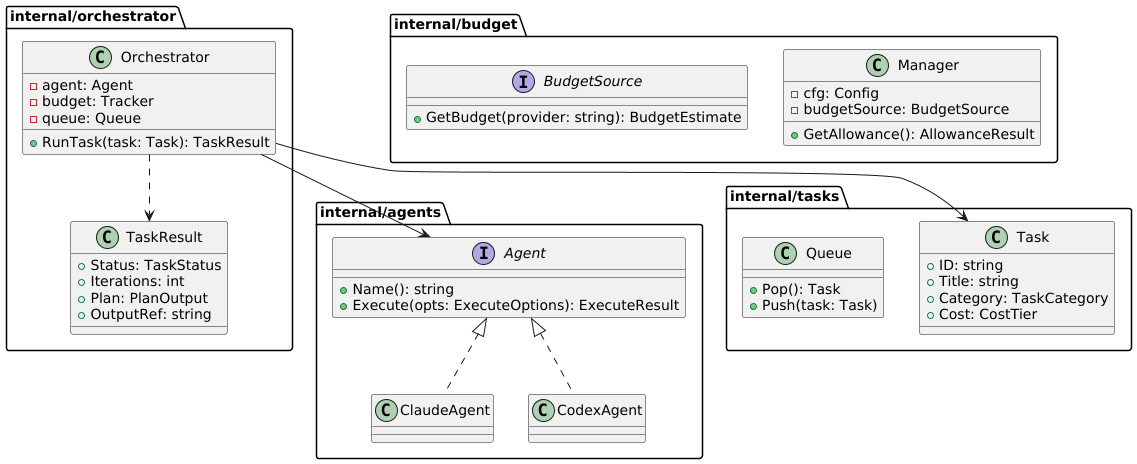

The diagram above was rendered by PlantUML. Its source (embedded in the PNG):
@startuml Internal Structure

package "internal/orchestrator" {
    class Orchestrator {
        - agent: Agent
        - budget: Tracker
        - queue: Queue
        + RunTask(task: Task): TaskResult
    }
    
    class TaskResult {
        + Status: TaskStatus
        + Iterations: int
        + Plan: PlanOutput
        + OutputRef: string
    }
}

package "internal/agents" {
    interface Agent {
        + Name(): string
        + Execute(opts: ExecuteOptions): ExecuteResult
    }
    
    class ClaudeAgent
    class CodexAgent
    
    Agent <|.. ClaudeAgent
    Agent <|.. CodexAgent
}

package "internal/budget" {
    class Manager {
        - cfg: Config
        - budgetSource: BudgetSource
        + GetAllowance(): AllowanceResult
    }
    
    interface BudgetSource {
        + GetBudget(provider: string): BudgetEstimate
    }
}

package "internal/tasks" {
    class Task {
        + ID: string
        + Title: string
        + Category: TaskCategory
        + Cost: CostTier
    }
    
    class Queue {
        + Pop(): Task
        + Push(task: Task)
    }
}

Orchestrator --> Agent
Orchestrator --> Task
Orchestrator ..> TaskResult

@enduml